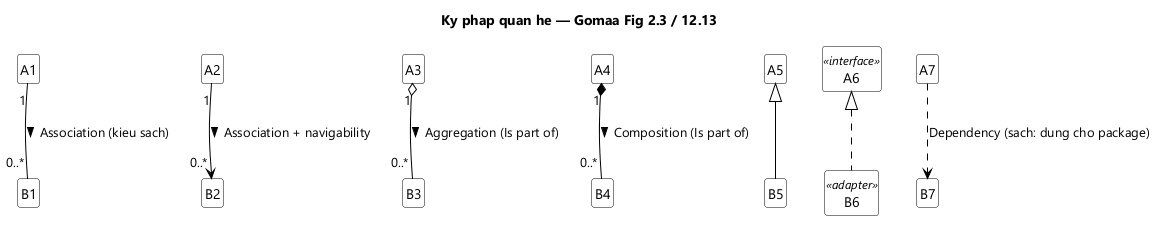

The diagram above was rendered by PlantUML. Its source (embedded in the PNG):
@startuml legend
skinparam defaultFontName "Segoe UI"
skinparam shadowing false
skinparam classBackgroundColor #FFFFFF
skinparam classBorderColor #000000
skinparam ArrowColor #000000
skinparam classAttributeIconSize 0
hide circle
hide members
title Ky phap quan he — Gomaa Fig 2.3 / 12.13

class A1
class B1
A1 "1" -- "0..*" B1 : Association (kieu sach) >

class A2
class B2
A2 "1" --> "0..*" B2 : Association + navigability >

class A3
class B3
A3 "1" o-- "0..*" B3 : Aggregation (Is part of) >

class A4
class B4
A4 "1" *-- "0..*" B4 : Composition (Is part of) >

class A5
class B5
A5 <|-- B5

class A6 <<interface>>
class B6 <<adapter>>
A6 <|.. B6

class A7
class B7
A7 ..> B7 : Dependency (sach: dung cho package)
@enduml